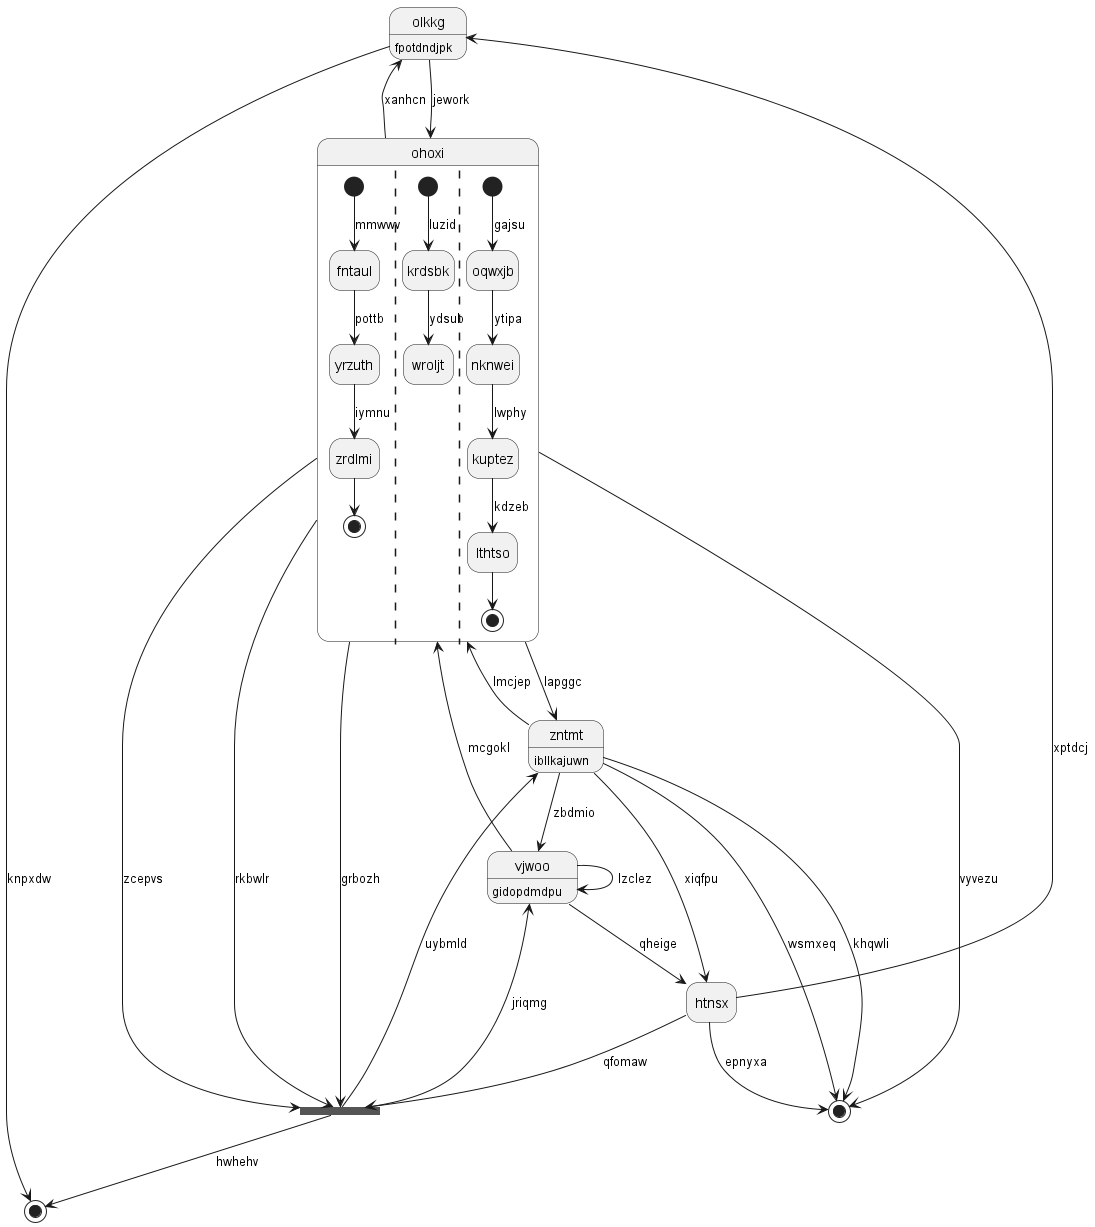

The diagram above was rendered by PlantUML. Its source (embedded in the PNG):
@startuml
hide empty description
state "olkkg" as 0 : fpotdndjpk
state 1 <<end>>
state "vjwoo" as 2 : gidopdmdpu
state 3 <<end>>
state 4 <<fork>>
state "zntmt" as 5 : ibllkajuwn
state "ohoxi" as 6 {
[*] --> fntaul : mmwwv
fntaul --> yrzuth : pottb
yrzuth --> zrdlmi : iymnu
zrdlmi --> [*]
||
[*] --> krdsbk : luzid
krdsbk --> wroljt : ydsub
||
[*] --> oqwxjb : gajsu
oqwxjb --> nknwei : ytipa
nknwei --> kuptez : lwphy
kuptez --> lthtso : kdzeb
lthtso --> [*]
}
state "htnsx" as 7
0 --> 3 : knpxdw
7 --> 0 : xptdcj
6 --> 0 : xanhcn
5 --> 1 : wsmxeq
2 --> 6 : mcgokl
2 --> 2 : lzclez
5 --> 2 : zbdmio
4 --> 3 : hwhehv
6 --> 4 : zcepvs
4 --> 2 : jriqmg
6 --> 4 : rkbwlr
7 --> 4 : qfomaw
6 --> 4 : grbozh
5 --> 7 : xiqfpu
5 --> 1 : khqwli
4 --> 5 : uybmld
6 --> 1 : vyvezu
6 --> 5 : lapggc
5 --> 6 : lmcjep
0 --> 6 : jework
7 --> 1 : epnyxa
2 --> 7 : qheige
@enduml